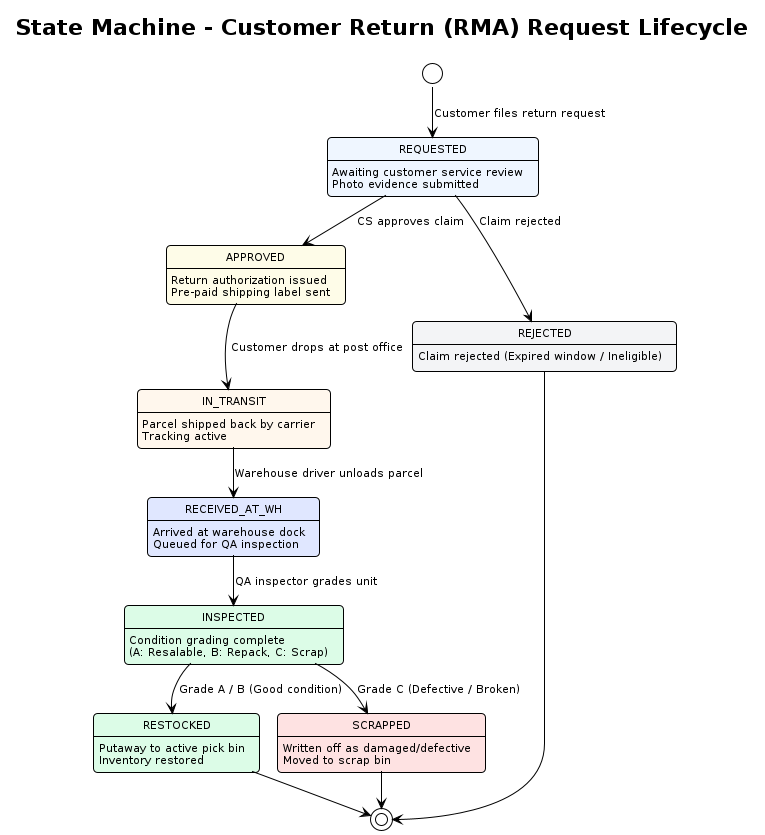

The diagram above was rendered by PlantUML. Its source (embedded in the PNG):
@startuml state-return-lifecycle
!pragma layout smetana
!theme plain
skinparam defaultFontName "DejaVu Sans"
skinparam defaultFontSize 11
skinparam roundCorner 8
skinparam shadowing false

title State Machine - Customer Return (RMA) Request Lifecycle

[*] --> REQUESTED : Customer files return request

state REQUESTED #EFF6FF : Awaiting customer service review\nPhoto evidence submitted

state APPROVED #FEFCE8 : Return authorization issued\nPre-paid shipping label sent

state IN_TRANSIT #FFF7ED : Parcel shipped back by carrier\nTracking active

state RECEIVED_AT_WH #E0E7FF : Arrived at warehouse dock\nQueued for QA inspection

state INSPECTED #DCFCE7 : Condition grading complete\n(A: Resalable, B: Repack, C: Scrap)

state RESTOCKED #DCFCE7 : Putaway to active pick bin\nInventory restored

state SCRAPPED #FEE2E2 : Written off as damaged/defective\nMoved to scrap bin

state REJECTED #F3F4F6 : Claim rejected (Expired window / Ineligible)

REQUESTED --> APPROVED : CS approves claim
REQUESTED --> REJECTED : Claim rejected

APPROVED --> IN_TRANSIT : Customer drops at post office
IN_TRANSIT --> RECEIVED_AT_WH : Warehouse driver unloads parcel

RECEIVED_AT_WH --> INSPECTED : QA inspector grades unit
INSPECTED --> RESTOCKED : Grade A / B (Good condition)
INSPECTED --> SCRAPPED : Grade C (Defective / Broken)

RESTOCKED --> [*]
SCRAPPED --> [*]
REJECTED --> [*]
@enduml